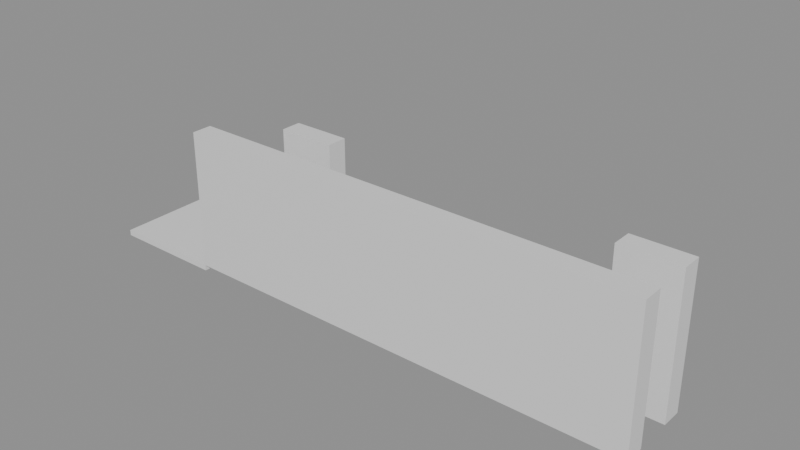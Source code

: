 # Source: building_lego.blend  (saved by Blender 5.0.119; exported with 4.5.12 LTS)
import bpy
from mathutils import Matrix  # noqa: F401  (used for matrix-valued properties, if any)

bpy.ops.wm.read_factory_settings(use_empty=True)
scene = bpy.context.scene
scene.name = 'Scene'

# ---- collections
col_01_paredes_externas = bpy.data.collections.new('01_Paredes_Externas'); scene.collection.children.link(col_01_paredes_externas)
col_03_pisos_escadas = bpy.data.collections.new('03_Pisos_Escadas'); scene.collection.children.link(col_03_pisos_escadas)

# ---- materials (node trees are filled in below, after node groups)
mat_mat_parede_externa = bpy.data.materials.new('Mat_Parede_Externa')
mat_mat_pisos = bpy.data.materials.new('Mat_Pisos')

# ---- material node trees
mat_mat_parede_externa.use_nodes = True; mat_mat_parede_externa.node_tree.nodes.clear()
_N = mat_mat_parede_externa.node_tree.nodes; _L = mat_mat_parede_externa.node_tree.links
n0 = _N.new('ShaderNodeBsdfPrincipled'); n0.name = 'BSDF - Pré-fundamentado'; n0.location = (-200, 100)
n1 = _N.new('ShaderNodeOutputMaterial'); n1.name = 'Saída de material'; n1.location = (200, 100)
_L.new(n0.outputs[0], n1.inputs[0])
n1.is_active_output = True
mat_mat_pisos.use_nodes = True; mat_mat_pisos.node_tree.nodes.clear()
_N = mat_mat_pisos.node_tree.nodes; _L = mat_mat_pisos.node_tree.links
n0 = _N.new('ShaderNodeBsdfPrincipled'); n0.name = 'BSDF - Pré-fundamentado'; n0.location = (-200, 100)
n1 = _N.new('ShaderNodeOutputMaterial'); n1.name = 'Saída de material'; n1.location = (200, 100)
_L.new(n0.outputs[0], n1.inputs[0])
n1.is_active_output = True

# ---- meshes
me_bloco_stone_wall_4136_4710_z0 = bpy.data.meshes.new('Bloco_stone_wall_4136_4710_z0')
me_bloco_stone_wall_4136_4710_z0.from_pydata([(-0.5, -0.175, -1.2), (0.5, -0.175, -1.2), (0.5, 0.175, -1.2), (-0.5, 0.175, -1.2), (-0.5, -0.175, 1.2), (0.5, -0.175, 1.2), (0.5, 0.175, 1.2), (-0.5, 0.175, 1.2)], [], [(0, 1, 2, 3), (4, 7, 6, 5), (0, 4, 5, 1), (2, 6, 7, 3), (0, 3, 7, 4), (1, 5, 6, 2)])
me_bloco_stone_wall_4136_4710_z0.materials.append(mat_mat_parede_externa)
me_bloco_stone_wall_4136_4710_z0.update()
me_bloco_stone_wall_4137_4710_z0 = bpy.data.meshes.new('Bloco_stone_wall_4137_4710_z0')
me_bloco_stone_wall_4137_4710_z0.from_pydata([(-0.5, -0.175, -1.2), (0.5, -0.175, -1.2), (0.5, 0.175, -1.2), (-0.5, 0.175, -1.2), (-0.5, -0.175, 1.2), (0.5, -0.175, 1.2), (0.5, 0.175, 1.2), (-0.5, 0.175, 1.2)], [], [(0, 1, 2, 3), (4, 7, 6, 5), (0, 4, 5, 1), (2, 6, 7, 3), (0, 3, 7, 4), (1, 5, 6, 2)])
me_bloco_stone_wall_4137_4710_z0.materials.append(mat_mat_parede_externa)
me_bloco_stone_wall_4137_4710_z0.update()
me_bloco_stone_wall_4138_4710_z0 = bpy.data.meshes.new('Bloco_stone_wall_4138_4710_z0')
me_bloco_stone_wall_4138_4710_z0.from_pydata([(-0.5, -0.175, -1.2), (0.5, -0.175, -1.2), (0.5, 0.175, -1.2), (-0.5, 0.175, -1.2), (-0.5, -0.175, 1.2), (0.5, -0.175, 1.2), (0.5, 0.175, 1.2), (-0.5, 0.175, 1.2)], [], [(0, 1, 2, 3), (4, 7, 6, 5), (0, 4, 5, 1), (2, 6, 7, 3), (0, 3, 7, 4), (1, 5, 6, 2)])
me_bloco_stone_wall_4138_4710_z0.materials.append(mat_mat_parede_externa)
me_bloco_stone_wall_4138_4710_z0.update()
me_bloco_stone_wall_4139_4710_z0 = bpy.data.meshes.new('Bloco_stone_wall_4139_4710_z0')
me_bloco_stone_wall_4139_4710_z0.from_pydata([(-0.5, -0.175, -1.2), (0.5, -0.175, -1.2), (0.5, 0.175, -1.2), (-0.5, 0.175, -1.2), (-0.5, -0.175, 1.2), (0.5, -0.175, 1.2), (0.5, 0.175, 1.2), (-0.5, 0.175, 1.2)], [], [(0, 1, 2, 3), (4, 7, 6, 5), (0, 4, 5, 1), (2, 6, 7, 3), (0, 3, 7, 4), (1, 5, 6, 2)])
me_bloco_stone_wall_4139_4710_z0.materials.append(mat_mat_parede_externa)
me_bloco_stone_wall_4139_4710_z0.update()
me_bloco_stone_wall_4140_4710_z0 = bpy.data.meshes.new('Bloco_stone_wall_4140_4710_z0')
me_bloco_stone_wall_4140_4710_z0.from_pydata([(-0.5, -0.175, -1.2), (0.5, -0.175, -1.2), (0.5, 0.175, -1.2), (-0.5, 0.175, -1.2), (-0.5, -0.175, 1.2), (0.5, -0.175, 1.2), (0.5, 0.175, 1.2), (-0.5, 0.175, 1.2)], [], [(0, 1, 2, 3), (4, 7, 6, 5), (0, 4, 5, 1), (2, 6, 7, 3), (0, 3, 7, 4), (1, 5, 6, 2)])
me_bloco_stone_wall_4140_4710_z0.materials.append(mat_mat_parede_externa)
me_bloco_stone_wall_4140_4710_z0.update()
me_bloco_stone_wall_4141_4710_z0 = bpy.data.meshes.new('Bloco_stone_wall_4141_4710_z0')
me_bloco_stone_wall_4141_4710_z0.from_pydata([(-0.5, -0.175, -1.2), (0.5, -0.175, -1.2), (0.5, 0.175, -1.2), (-0.5, 0.175, -1.2), (-0.5, -0.175, 1.2), (0.5, -0.175, 1.2), (0.5, 0.175, 1.2), (-0.5, 0.175, 1.2)], [], [(0, 1, 2, 3), (4, 7, 6, 5), (0, 4, 5, 1), (2, 6, 7, 3), (0, 3, 7, 4), (1, 5, 6, 2)])
me_bloco_stone_wall_4141_4710_z0.materials.append(mat_mat_parede_externa)
me_bloco_stone_wall_4141_4710_z0.update()
me_bloco_stone_wall_4142_4710_z0 = bpy.data.meshes.new('Bloco_stone_wall_4142_4710_z0')
me_bloco_stone_wall_4142_4710_z0.from_pydata([(-0.5, -0.175, -1.2), (0.5, -0.175, -1.2), (0.5, 0.175, -1.2), (-0.5, 0.175, -1.2), (-0.5, -0.175, 1.2), (0.5, -0.175, 1.2), (0.5, 0.175, 1.2), (-0.5, 0.175, 1.2)], [], [(0, 1, 2, 3), (4, 7, 6, 5), (0, 4, 5, 1), (2, 6, 7, 3), (0, 3, 7, 4), (1, 5, 6, 2)])
me_bloco_stone_wall_4142_4710_z0.materials.append(mat_mat_parede_externa)
me_bloco_stone_wall_4142_4710_z0.update()
me_bloco_stone_wall_4143_4710_z0 = bpy.data.meshes.new('Bloco_stone_wall_4143_4710_z0')
me_bloco_stone_wall_4143_4710_z0.from_pydata([(-0.5, -0.175, -1.2), (0.5, -0.175, -1.2), (0.5, 0.175, -1.2), (-0.5, 0.175, -1.2), (-0.5, -0.175, 1.2), (0.5, -0.175, 1.2), (0.5, 0.175, 1.2), (-0.5, 0.175, 1.2)], [], [(0, 1, 2, 3), (4, 7, 6, 5), (0, 4, 5, 1), (2, 6, 7, 3), (0, 3, 7, 4), (1, 5, 6, 2)])
me_bloco_stone_wall_4143_4710_z0.materials.append(mat_mat_parede_externa)
me_bloco_stone_wall_4143_4710_z0.update()
me_bloco_stone_arch_4137_4711_z0 = bpy.data.meshes.new('Bloco_stone_arch_4137_4711_z0')
me_bloco_stone_arch_4137_4711_z0.from_pydata([(-0.5, -0.175, -1.2), (0.5, -0.175, -1.2), (0.5, 0.175, -1.2), (-0.5, 0.175, -1.2), (-0.5, -0.175, 1.2), (0.5, -0.175, 1.2), (0.5, 0.175, 1.2), (-0.5, 0.175, 1.2)], [], [(0, 1, 2, 3), (4, 7, 6, 5), (0, 4, 5, 1), (2, 6, 7, 3), (0, 3, 7, 4), (1, 5, 6, 2)])
me_bloco_stone_arch_4137_4711_z0.materials.append(mat_mat_parede_externa)
me_bloco_stone_arch_4137_4711_z0.update()
me_bloco_stone_arch_4143_4711_z0 = bpy.data.meshes.new('Bloco_stone_arch_4143_4711_z0')
me_bloco_stone_arch_4143_4711_z0.from_pydata([(-0.5, -0.175, -1.2), (0.5, -0.175, -1.2), (0.5, 0.175, -1.2), (-0.5, 0.175, -1.2), (-0.5, -0.175, 1.2), (0.5, -0.175, 1.2), (0.5, 0.175, 1.2), (-0.5, 0.175, 1.2)], [], [(0, 1, 2, 3), (4, 7, 6, 5), (0, 4, 5, 1), (2, 6, 7, 3), (0, 3, 7, 4), (1, 5, 6, 2)])
me_bloco_stone_arch_4143_4711_z0.materials.append(mat_mat_parede_externa)
me_bloco_stone_arch_4143_4711_z0.update()
me_piso_pentagram_4134_4710_z0 = bpy.data.meshes.new('Piso_pentagram_4134_4710_z0')
me_piso_pentagram_4134_4710_z0.from_pydata([(-0.5, -0.5, -0.05), (0.5, -0.5, -0.05), (0.5, 0.5, -0.05), (-0.5, 0.5, -0.05), (-0.5, -0.5, 0.05), (0.5, -0.5, 0.05), (0.5, 0.5, 0.05), (-0.5, 0.5, 0.05)], [], [(0, 1, 2, 3), (4, 7, 6, 5), (0, 4, 5, 1), (2, 6, 7, 3), (0, 3, 7, 4), (1, 5, 6, 2)])
me_piso_pentagram_4134_4710_z0.materials.append(mat_mat_pisos)
me_piso_pentagram_4134_4710_z0.update()
me_piso_pentagram_4135_4710_z0 = bpy.data.meshes.new('Piso_pentagram_4135_4710_z0')
me_piso_pentagram_4135_4710_z0.from_pydata([(-0.5, -0.5, -0.05), (0.5, -0.5, -0.05), (0.5, 0.5, -0.05), (-0.5, 0.5, -0.05), (-0.5, -0.5, 0.05), (0.5, -0.5, 0.05), (0.5, 0.5, 0.05), (-0.5, 0.5, 0.05)], [], [(0, 1, 2, 3), (4, 7, 6, 5), (0, 4, 5, 1), (2, 6, 7, 3), (0, 3, 7, 4), (1, 5, 6, 2)])
me_piso_pentagram_4135_4710_z0.materials.append(mat_mat_pisos)
me_piso_pentagram_4135_4710_z0.update()
me_piso_pentagram_4134_4711_z0 = bpy.data.meshes.new('Piso_pentagram_4134_4711_z0')
me_piso_pentagram_4134_4711_z0.from_pydata([(-0.5, -0.5, -0.05), (0.5, -0.5, -0.05), (0.5, 0.5, -0.05), (-0.5, 0.5, -0.05), (-0.5, -0.5, 0.05), (0.5, -0.5, 0.05), (0.5, 0.5, 0.05), (-0.5, 0.5, 0.05)], [], [(0, 1, 2, 3), (4, 7, 6, 5), (0, 4, 5, 1), (2, 6, 7, 3), (0, 3, 7, 4), (1, 5, 6, 2)])
me_piso_pentagram_4134_4711_z0.materials.append(mat_mat_pisos)
me_piso_pentagram_4134_4711_z0.update()
me_piso_pentagram_4135_4711_z0 = bpy.data.meshes.new('Piso_pentagram_4135_4711_z0')
me_piso_pentagram_4135_4711_z0.from_pydata([(-0.5, -0.5, -0.05), (0.5, -0.5, -0.05), (0.5, 0.5, -0.05), (-0.5, 0.5, -0.05), (-0.5, -0.5, 0.05), (0.5, -0.5, 0.05), (0.5, 0.5, 0.05), (-0.5, 0.5, 0.05)], [], [(0, 1, 2, 3), (4, 7, 6, 5), (0, 4, 5, 1), (2, 6, 7, 3), (0, 3, 7, 4), (1, 5, 6, 2)])
me_piso_pentagram_4135_4711_z0.materials.append(mat_mat_pisos)
me_piso_pentagram_4135_4711_z0.update()
me_piso_pentagram_4134_4712_z0 = bpy.data.meshes.new('Piso_pentagram_4134_4712_z0')
me_piso_pentagram_4134_4712_z0.from_pydata([(-0.5, -0.5, -0.05), (0.5, -0.5, -0.05), (0.5, 0.5, -0.05), (-0.5, 0.5, -0.05), (-0.5, -0.5, 0.05), (0.5, -0.5, 0.05), (0.5, 0.5, 0.05), (-0.5, 0.5, 0.05)], [], [(0, 1, 2, 3), (4, 7, 6, 5), (0, 4, 5, 1), (2, 6, 7, 3), (0, 3, 7, 4), (1, 5, 6, 2)])
me_piso_pentagram_4134_4712_z0.materials.append(mat_mat_pisos)
me_piso_pentagram_4134_4712_z0.update()
me_piso_pentagram_4135_4712_z0 = bpy.data.meshes.new('Piso_pentagram_4135_4712_z0')
me_piso_pentagram_4135_4712_z0.from_pydata([(-0.5, -0.5, -0.05), (0.5, -0.5, -0.05), (0.5, 0.5, -0.05), (-0.5, 0.5, -0.05), (-0.5, -0.5, 0.05), (0.5, -0.5, 0.05), (0.5, 0.5, 0.05), (-0.5, 0.5, 0.05)], [], [(0, 1, 2, 3), (4, 7, 6, 5), (0, 4, 5, 1), (2, 6, 7, 3), (0, 3, 7, 4), (1, 5, 6, 2)])
me_piso_pentagram_4135_4712_z0.materials.append(mat_mat_pisos)
me_piso_pentagram_4135_4712_z0.update()

# ---- objects
ob_parede_externa_norte_y4710_x4136_4143 = bpy.data.objects.new('Parede_Externa_Norte_Y4710_X4136_4143', None)
ob_bloco_stone_wall_4136_4710_z0 = bpy.data.objects.new('Bloco_stone_wall_4136_4710_z0', me_bloco_stone_wall_4136_4710_z0)
ob_bloco_stone_wall_4137_4710_z0 = bpy.data.objects.new('Bloco_stone_wall_4137_4710_z0', me_bloco_stone_wall_4137_4710_z0)
ob_bloco_stone_wall_4138_4710_z0 = bpy.data.objects.new('Bloco_stone_wall_4138_4710_z0', me_bloco_stone_wall_4138_4710_z0)
ob_bloco_stone_wall_4139_4710_z0 = bpy.data.objects.new('Bloco_stone_wall_4139_4710_z0', me_bloco_stone_wall_4139_4710_z0)
ob_bloco_stone_wall_4140_4710_z0 = bpy.data.objects.new('Bloco_stone_wall_4140_4710_z0', me_bloco_stone_wall_4140_4710_z0)
ob_bloco_stone_wall_4141_4710_z0 = bpy.data.objects.new('Bloco_stone_wall_4141_4710_z0', me_bloco_stone_wall_4141_4710_z0)
ob_bloco_stone_wall_4142_4710_z0 = bpy.data.objects.new('Bloco_stone_wall_4142_4710_z0', me_bloco_stone_wall_4142_4710_z0)
ob_bloco_stone_wall_4143_4710_z0 = bpy.data.objects.new('Bloco_stone_wall_4143_4710_z0', me_bloco_stone_wall_4143_4710_z0)
ob_parede_externa_sul_y4711_x4137_4137 = bpy.data.objects.new('Parede_Externa_Sul_Y4711_X4137_4137', None)
ob_bloco_stone_arch_4137_4711_z0 = bpy.data.objects.new('Bloco_stone_arch_4137_4711_z0', me_bloco_stone_arch_4137_4711_z0)
ob_parede_externa_sul_y4711_x4143_4143 = bpy.data.objects.new('Parede_Externa_Sul_Y4711_X4143_4143', None)
ob_bloco_stone_arch_4143_4711_z0 = bpy.data.objects.new('Bloco_stone_arch_4143_4711_z0', me_bloco_stone_arch_4143_4711_z0)
ob_pisos_lajes = bpy.data.objects.new('Pisos_Lajes', None)
ob_piso_pentagram_4134_4710_z0 = bpy.data.objects.new('Piso_pentagram_4134_4710_z0', me_piso_pentagram_4134_4710_z0)
ob_piso_pentagram_4135_4710_z0 = bpy.data.objects.new('Piso_pentagram_4135_4710_z0', me_piso_pentagram_4135_4710_z0)
ob_piso_pentagram_4134_4711_z0 = bpy.data.objects.new('Piso_pentagram_4134_4711_z0', me_piso_pentagram_4134_4711_z0)
ob_piso_pentagram_4135_4711_z0 = bpy.data.objects.new('Piso_pentagram_4135_4711_z0', me_piso_pentagram_4135_4711_z0)
ob_piso_pentagram_4134_4712_z0 = bpy.data.objects.new('Piso_pentagram_4134_4712_z0', me_piso_pentagram_4134_4712_z0)
ob_piso_pentagram_4135_4712_z0 = bpy.data.objects.new('Piso_pentagram_4135_4712_z0', me_piso_pentagram_4135_4712_z0)

# ---- transforms, parenting, visibility, modifiers, constraints
ob_parede_externa_norte_y4710_x4136_4143.location = (1.0, -1.0, 0.0)
ob_parede_externa_norte_y4710_x4136_4143.empty_display_type = 'CUBE'
ob_bloco_stone_wall_4136_4710_z0.parent = ob_parede_externa_norte_y4710_x4136_4143
ob_bloco_stone_wall_4136_4710_z0.matrix_parent_inverse = Matrix(((1.0, -0.0, 0.0, -1.0), (-0.0, 1.0, -0.0, 1.0), (0.0, -0.0, 1.0, -0.0), (-0.0, 0.0, -0.0, 1.0)))
ob_bloco_stone_wall_4136_4710_z0.location = (-2.5, -1.325, 1.2)
ob_bloco_stone_wall_4137_4710_z0.parent = ob_parede_externa_norte_y4710_x4136_4143
ob_bloco_stone_wall_4137_4710_z0.matrix_parent_inverse = Matrix(((1.0, -0.0, 0.0, -1.0), (-0.0, 1.0, -0.0, 1.0), (0.0, -0.0, 1.0, -0.0), (-0.0, 0.0, -0.0, 1.0)))
ob_bloco_stone_wall_4137_4710_z0.location = (-1.5, -1.325, 1.2)
ob_bloco_stone_wall_4138_4710_z0.parent = ob_parede_externa_norte_y4710_x4136_4143
ob_bloco_stone_wall_4138_4710_z0.matrix_parent_inverse = Matrix(((1.0, -0.0, 0.0, -1.0), (-0.0, 1.0, -0.0, 1.0), (0.0, -0.0, 1.0, -0.0), (-0.0, 0.0, -0.0, 1.0)))
ob_bloco_stone_wall_4138_4710_z0.location = (-0.5, -1.325, 1.2)
ob_bloco_stone_wall_4139_4710_z0.parent = ob_parede_externa_norte_y4710_x4136_4143
ob_bloco_stone_wall_4139_4710_z0.matrix_parent_inverse = Matrix(((1.0, -0.0, 0.0, -1.0), (-0.0, 1.0, -0.0, 1.0), (0.0, -0.0, 1.0, -0.0), (-0.0, 0.0, -0.0, 1.0)))
ob_bloco_stone_wall_4139_4710_z0.location = (0.5, -1.325, 1.2)
ob_bloco_stone_wall_4140_4710_z0.parent = ob_parede_externa_norte_y4710_x4136_4143
ob_bloco_stone_wall_4140_4710_z0.matrix_parent_inverse = Matrix(((1.0, -0.0, 0.0, -1.0), (-0.0, 1.0, -0.0, 1.0), (0.0, -0.0, 1.0, -0.0), (-0.0, 0.0, -0.0, 1.0)))
ob_bloco_stone_wall_4140_4710_z0.location = (1.5, -1.325, 1.2)
ob_bloco_stone_wall_4141_4710_z0.parent = ob_parede_externa_norte_y4710_x4136_4143
ob_bloco_stone_wall_4141_4710_z0.matrix_parent_inverse = Matrix(((1.0, -0.0, 0.0, -1.0), (-0.0, 1.0, -0.0, 1.0), (0.0, -0.0, 1.0, -0.0), (-0.0, 0.0, -0.0, 1.0)))
ob_bloco_stone_wall_4141_4710_z0.location = (2.5, -1.325, 1.2)
ob_bloco_stone_wall_4142_4710_z0.parent = ob_parede_externa_norte_y4710_x4136_4143
ob_bloco_stone_wall_4142_4710_z0.matrix_parent_inverse = Matrix(((1.0, -0.0, 0.0, -1.0), (-0.0, 1.0, -0.0, 1.0), (0.0, -0.0, 1.0, -0.0), (-0.0, 0.0, -0.0, 1.0)))
ob_bloco_stone_wall_4142_4710_z0.location = (3.5, -1.325, 1.2)
ob_bloco_stone_wall_4143_4710_z0.parent = ob_parede_externa_norte_y4710_x4136_4143
ob_bloco_stone_wall_4143_4710_z0.matrix_parent_inverse = Matrix(((1.0, -0.0, 0.0, -1.0), (-0.0, 1.0, -0.0, 1.0), (0.0, -0.0, 1.0, -0.0), (-0.0, 0.0, -0.0, 1.0)))
ob_bloco_stone_wall_4143_4710_z0.location = (4.5, -1.325, 1.2)
ob_parede_externa_sul_y4711_x4137_4137.location = (-1.5, 0.0, 0.0)
ob_parede_externa_sul_y4711_x4137_4137.empty_display_type = 'CUBE'
ob_bloco_stone_arch_4137_4711_z0.parent = ob_parede_externa_sul_y4711_x4137_4137
ob_bloco_stone_arch_4137_4711_z0.matrix_parent_inverse = Matrix(((1.0, -0.0, 0.0, 1.5), (-0.0, 1.0, -0.0, 0.0), (0.0, -0.0, 1.0, -0.0), (-0.0, 0.0, -0.0, 1.0)))
ob_bloco_stone_arch_4137_4711_z0.location = (-1.5, -0.325, 1.2)
ob_parede_externa_sul_y4711_x4143_4143.location = (4.5, 0.0, 0.0)
ob_parede_externa_sul_y4711_x4143_4143.empty_display_type = 'CUBE'
ob_bloco_stone_arch_4143_4711_z0.parent = ob_parede_externa_sul_y4711_x4143_4143
ob_bloco_stone_arch_4143_4711_z0.matrix_parent_inverse = Matrix(((1.0, -0.0, 0.0, -4.5), (-0.0, 1.0, -0.0, 0.0), (0.0, -0.0, 1.0, -0.0), (-0.0, 0.0, -0.0, 1.0)))
ob_bloco_stone_arch_4143_4711_z0.location = (4.5, -0.325, 1.2)
ob_pisos_lajes.location = (0.0, 0.0, 0.0)
ob_pisos_lajes.empty_display_type = 'CUBE'
ob_piso_pentagram_4134_4710_z0.parent = ob_pisos_lajes
ob_piso_pentagram_4134_4710_z0.location = (-4.5, -1.0, -0.05)
ob_piso_pentagram_4135_4710_z0.parent = ob_pisos_lajes
ob_piso_pentagram_4135_4710_z0.location = (-3.5, -1.0, -0.05)
ob_piso_pentagram_4134_4711_z0.parent = ob_pisos_lajes
ob_piso_pentagram_4134_4711_z0.location = (-4.5, 0.0, -0.05)
ob_piso_pentagram_4135_4711_z0.parent = ob_pisos_lajes
ob_piso_pentagram_4135_4711_z0.location = (-3.5, 0.0, -0.05)
ob_piso_pentagram_4134_4712_z0.parent = ob_pisos_lajes
ob_piso_pentagram_4134_4712_z0.location = (-4.5, 1.0, -0.05)
ob_piso_pentagram_4135_4712_z0.parent = ob_pisos_lajes
ob_piso_pentagram_4135_4712_z0.location = (-3.5, 1.0, -0.05)

# ---- collection membership
col_01_paredes_externas.objects.link(ob_parede_externa_norte_y4710_x4136_4143)
col_01_paredes_externas.objects.link(ob_bloco_stone_wall_4136_4710_z0)
col_01_paredes_externas.objects.link(ob_bloco_stone_wall_4137_4710_z0)
col_01_paredes_externas.objects.link(ob_bloco_stone_wall_4138_4710_z0)
col_01_paredes_externas.objects.link(ob_bloco_stone_wall_4139_4710_z0)
col_01_paredes_externas.objects.link(ob_bloco_stone_wall_4140_4710_z0)
col_01_paredes_externas.objects.link(ob_bloco_stone_wall_4141_4710_z0)
col_01_paredes_externas.objects.link(ob_bloco_stone_wall_4142_4710_z0)
col_01_paredes_externas.objects.link(ob_bloco_stone_wall_4143_4710_z0)
col_01_paredes_externas.objects.link(ob_parede_externa_sul_y4711_x4137_4137)
col_01_paredes_externas.objects.link(ob_bloco_stone_arch_4137_4711_z0)
col_01_paredes_externas.objects.link(ob_parede_externa_sul_y4711_x4143_4143)
col_01_paredes_externas.objects.link(ob_bloco_stone_arch_4143_4711_z0)
col_03_pisos_escadas.objects.link(ob_pisos_lajes)
col_03_pisos_escadas.objects.link(ob_piso_pentagram_4134_4710_z0)
col_03_pisos_escadas.objects.link(ob_piso_pentagram_4135_4710_z0)
col_03_pisos_escadas.objects.link(ob_piso_pentagram_4134_4711_z0)
col_03_pisos_escadas.objects.link(ob_piso_pentagram_4135_4711_z0)
col_03_pisos_escadas.objects.link(ob_piso_pentagram_4134_4712_z0)
col_03_pisos_escadas.objects.link(ob_piso_pentagram_4135_4712_z0)

# ---- scene / render settings (as saved in the file)
scene.frame_start = 1; scene.frame_end = 250; scene.frame_set(1)
scene.render.engine = 'BLENDER_EEVEE_NEXT'
scene.render.bake_bias = 0.0
scene.render.bake_samples = 0
scene.cycles.sampling_pattern = 'TABULATED_SOBOL'
scene.eevee.use_volume_custom_range = False
bpy.context.view_layer.update()

# ---- added for rendering (the .blend has no active camera and no usable light): camera, sun + grey world if the file has none
cam_auto = bpy.data.cameras.new('AutoCamera')
cam_auto.lens = 50.0
cam_auto.sensor_width = 36.0
cam_auto.clip_end = 1000.0
ob_auto_camera = bpy.data.objects.new('AutoCamera', cam_auto)
scene.collection.objects.link(ob_auto_camera)
ob_auto_camera.location = (9.93271, -11.9193, 9.09617)
ob_auto_camera.rotation_euler = (1.09748, -7.21219e-08, 0.694738)
scene.camera = ob_auto_camera
light_auto_sun = bpy.data.lights.new('AutoSun', 'SUN')
light_auto_sun.energy = 3.0
light_auto_sun.angle = 0.0523599
ob_auto_sun = bpy.data.objects.new('AutoSun', light_auto_sun)
scene.collection.objects.link(ob_auto_sun)
ob_auto_sun.rotation_euler = (0.872665, 0.174533, 0.523599)
if scene.world is None:
    world_auto = bpy.data.worlds.new('AutoWorld')
    world_auto.color = (0.3, 0.3, 0.3)
    scene.world = world_auto
bpy.context.view_layer.update()
